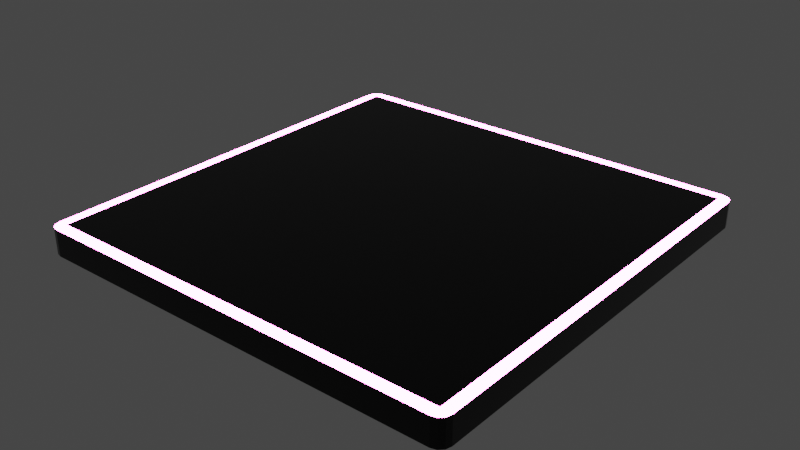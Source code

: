 # Source: structure.blend  (saved by Blender 3.6.11; exported with 4.5.12 LTS)
import bpy
from mathutils import Matrix  # noqa: F401  (used for matrix-valued properties, if any)

bpy.ops.wm.read_factory_settings(use_empty=True)
scene = bpy.context.scene
scene.name = 'Scene'

# ---- collections
col_collection = bpy.data.collections.new('Collection'); scene.collection.children.link(col_collection)

# ---- materials (node trees are filled in below, after node groups)
mat_floor = bpy.data.materials.new('floor')
mat_floor.use_transparent_shadow = False
mat_glow = bpy.data.materials.new('glow')
mat_glow.use_transparent_shadow = False

# ---- material node trees
mat_floor.use_nodes = True; mat_floor.node_tree.nodes.clear()
_N = mat_floor.node_tree.nodes; _L = mat_floor.node_tree.links
n0 = _N.new('ShaderNodeBsdfPrincipled'); n0.name = 'Principled BSDF'; n0.location = (10, 300)
n0.distribution = 'GGX'
n0.subsurface_method = 'RANDOM_WALK_SKIN'
n0.inputs[0].default_value = (0.0, 0.0, 0.0, 1.0)
n0.inputs[1].default_value = 0.3071
n0.inputs[2].default_value = 0.01181
n0.inputs[3].default_value = 1.45
n0.inputs[27].default_value = (0.0, 0.0, 0.0, 1.0)
n0.inputs[28].default_value = 1.0
n1 = _N.new('ShaderNodeOutputMaterial'); n1.name = 'Material Output'; n1.location = (300, 300)
_L.new(n0.outputs[0], n1.inputs[0])
n1.is_active_output = True
mat_glow.use_nodes = True; mat_glow.node_tree.nodes.clear()
_N = mat_glow.node_tree.nodes; _L = mat_glow.node_tree.links
n0 = _N.new('ShaderNodeBsdfPrincipled'); n0.name = 'Principled BSDF'; n0.location = (10, 300)
n0.distribution = 'GGX'
n0.subsurface_method = 'RANDOM_WALK_SKIN'
n0.inputs[0].default_value = (1.0, 0.1052, 0.7398, 1.0)
n0.inputs[3].default_value = 1.45
n0.inputs[27].default_value = (1.0, 0.08291, 0.5633, 1.0)
n0.inputs[28].default_value = 73.4
n1 = _N.new('ShaderNodeOutputMaterial'); n1.name = 'Material Output'; n1.location = (300, 300)
_L.new(n0.outputs[0], n1.inputs[0])
n1.is_active_output = True

# ---- world
world_world = bpy.data.worlds.new('World'); scene.world = world_world
world_world.use_nodes = True; world_world.node_tree.nodes.clear()
_N = world_world.node_tree.nodes; _L = world_world.node_tree.links
n0 = _N.new('ShaderNodeOutputWorld'); n0.name = 'World Output'; n0.location = (300, 300)
n1 = _N.new('ShaderNodeBackground'); n1.name = 'Background'; n1.location = (10, 300)
n1.inputs[0].default_value = (0.05088, 0.05088, 0.05088, 1.0)
_L.new(n1.outputs[0], n0.inputs[0])
n0.is_active_output = True
world_world.color = (0.05088, 0.05088, 0.05088)
world_world.use_sun_shadow = False
world_world.sun_shadow_jitter_overblur = 0.0

# ---- meshes
me_cube_001 = bpy.data.meshes.new('Cube.001')
me_cube_001.from_pydata([(-0.95, -0.95, -1.0), (-0.95, -1.0, -0.95), (-1.0, -0.95, -0.95), (-0.95, -0.975, -0.9933), (-0.975, -0.95, -0.9933), (-0.9739, -0.9739, -0.9868), (-0.975, -0.9933, -0.95), (-0.95, -0.9933, -0.975), (-0.9739, -0.9868, -0.9739), (-0.9933, -0.95, -0.975), (-0.9933, -0.975, -0.95), (-0.9868, -0.9739, -0.9739), (-0.95, -1.0, 0.95), (-0.95, -0.95, 1.0), (-1.0, -0.95, 0.95), (-0.95, -0.9933, 0.975), (-0.975, -0.9933, 0.95), (-0.9739, -0.9868, 0.9739), (-0.975, -0.95, 0.9933), (-0.95, -0.975, 0.9933), (-0.9739, -0.9739, 0.9868), (-0.9933, -0.975, 0.95), (-0.9933, -0.95, 0.975), (-0.9868, -0.9739, 0.9739), (-0.95, 0.95, -1.0), (-1.0, 0.95, -0.95), (-0.95, 1.0, -0.95), (-0.975, 0.95, -0.9933), (-0.95, 0.975, -0.9933), (-0.9739, 0.9739, -0.9868), (-0.9933, 0.975, -0.95), (-0.9933, 0.95, -0.975), (-0.9868, 0.9739, -0.9739), (-0.95, 0.9933, -0.975), (-0.975, 0.9933, -0.95), (-0.9739, 0.9868, -0.9739), (-0.95, 0.95, 1.0), (-0.95, 1.0, 0.95), (-1.0, 0.95, 0.95), (-0.95, 0.975, 0.9933), (-0.975, 0.95, 0.9933), (-0.9739, 0.9739, 0.9868), (-0.975, 0.9933, 0.95), (-0.95, 0.9933, 0.975), (-0.9739, 0.9868, 0.9739), (-0.9933, 0.95, 0.975), (-0.9933, 0.975, 0.95), (-0.9868, 0.9739, 0.9739), (0.95, -0.95, -1.0), (1.0, -0.95, -0.95), (0.95, -1.0, -0.95), (0.975, -0.95, -0.9933), (0.95, -0.975, -0.9933), (0.9739, -0.9739, -0.9868), (0.9933, -0.975, -0.95), (0.9933, -0.95, -0.975), (0.9868, -0.9739, -0.9739), (0.95, -0.9933, -0.975), (0.975, -0.9933, -0.95), (0.9739, -0.9868, -0.9739), (0.95, -0.95, 1.0), (0.95, -1.0, 0.95), (1.0, -0.95, 0.95), (0.95, -0.975, 0.9933), (0.975, -0.95, 0.9933), (0.9739, -0.9739, 0.9868), (0.975, -0.9933, 0.95), (0.95, -0.9933, 0.975), (0.9739, -0.9868, 0.9739), (0.9933, -0.95, 0.975), (0.9933, -0.975, 0.95), (0.9868, -0.9739, 0.9739), (0.95, 0.95, -1.0), (0.95, 1.0, -0.95), (1.0, 0.95, -0.95), (0.95, 0.975, -0.9933), (0.975, 0.95, -0.9933), (0.9739, 0.9739, -0.9868), (0.975, 0.9933, -0.95), (0.95, 0.9933, -0.975), (0.9739, 0.9868, -0.9739), (0.9933, 0.95, -0.975), (0.9933, 0.975, -0.95), (0.9868, 0.9739, -0.9739), (0.95, 0.95, 1.0), (1.0, 0.95, 0.95), (0.95, 1.0, 0.95), (0.975, 0.95, 0.9933), (0.95, 0.975, 0.9933), (0.9739, 0.9739, 0.9868), (0.9933, 0.975, 0.95), (0.9933, 0.95, 0.975), (0.9868, 0.9739, 0.9739), (0.95, 0.9933, 0.975), (0.975, 0.9933, 0.95), (0.9739, 0.9868, 0.9739)], [], [(50, 61, 12, 1), (74, 85, 62, 49), (84, 36, 13, 60), (2, 14, 38, 25), (26, 37, 86, 73), (0, 3, 5, 4), (3, 7, 8, 5), (1, 6, 8, 7), (6, 10, 11, 8), (2, 9, 11, 10), (9, 4, 5, 11), (5, 8, 11), (12, 15, 17, 16), (15, 19, 20, 17), (13, 18, 20, 19), (18, 22, 23, 20), (14, 21, 23, 22), (21, 16, 17, 23), (17, 20, 23), (24, 27, 29, 28), (27, 31, 32, 29), (25, 30, 32, 31), (30, 34, 35, 32), (26, 33, 35, 34), (33, 28, 29, 35), (29, 32, 35), (36, 39, 41, 40), (39, 43, 44, 41), (37, 42, 44, 43), (42, 46, 47, 44), (38, 45, 47, 46), (45, 40, 41, 47), (41, 44, 47), (48, 51, 53, 52), (51, 55, 56, 53), (49, 54, 56, 55), (54, 58, 59, 56), (50, 57, 59, 58), (57, 52, 53, 59), (53, 56, 59), (60, 63, 65, 64), (63, 67, 68, 65), (61, 66, 68, 67), (66, 70, 71, 68), (62, 69, 71, 70), (69, 64, 65, 71), (65, 68, 71), (72, 75, 77, 76), (75, 79, 80, 77), (73, 78, 80, 79), (78, 82, 83, 80), (74, 81, 83, 82), (81, 76, 77, 83), (77, 80, 83), (84, 87, 89, 88), (87, 91, 92, 89), (85, 90, 92, 91), (90, 94, 95, 92), (86, 93, 95, 94), (93, 88, 89, 95), (89, 92, 95), (24, 0, 4, 27), (27, 4, 9, 31), (31, 9, 2, 25), (1, 12, 16, 6), (6, 16, 21, 10), (10, 21, 14, 2), (13, 36, 40, 18), (18, 40, 45, 22), (22, 45, 38, 14), (37, 26, 34, 42), (42, 34, 30, 46), (46, 30, 25, 38), (72, 24, 28, 75), (75, 28, 33, 79), (79, 33, 26, 73), (36, 84, 88, 39), (39, 88, 93, 43), (43, 93, 86, 37), (85, 74, 82, 90), (90, 82, 78, 94), (94, 78, 73, 86), (48, 72, 76, 51), (51, 76, 81, 55), (55, 81, 74, 49), (84, 60, 64, 87), (87, 64, 69, 91), (91, 69, 62, 85), (61, 50, 58, 66), (66, 58, 54, 70), (70, 54, 49, 62), (0, 48, 52, 3), (3, 52, 57, 7), (7, 57, 50, 1), (60, 13, 19, 63), (63, 19, 15, 67), (67, 15, 12, 61), (24, 72, 48, 0)])
me_cube_001.polygons.foreach_set('material_index', [0, 0, 0, 0, 0, 0, 0, 0, 0, 0, 0, 0, 1, 1, 1, 1, 1, 1, 1, 0, 0, 0, 0, 0, 0, 0, 1, 1, 1, 1, 1, 1, 1, 0, 0, 0, 0, 0, 0, 0, 1, 1, 1, 1, 1, 1, 1, 0, 0, 0, 0, 0, 0, 0, 1, 1, 1, 1, 1, 1, 1, 0, 0, 0, 0, 0, 0, 1, 1, 1, 0, 0, 0, 0, 0, 0, 1, 1, 1, 0, 0, 0, 0, 0, 0, 1, 1, 1, 0, 0, 0, 0, 0, 0, 1, 1, 1, 0])
_uv = me_cube_001.uv_layers.new(name='UVMap')
_uv.uv.foreach_set('vector', [0.3812, 0.7562, 0.6187, 0.7563, 0.6187, 0.9937, 0.3812, 0.9937, 0.3812, 0.5062, 0.6187, 0.5063, 0.6187, 0.7437, 0.3812, 0.7437, 0.6312, 0.5062, 0.8688, 0.5063, 0.8688, 0.7437, 0.6312, 0.7437, 0.3812, 0.00625, 0.6187, 0.00625, 0.6187, 0.2438, 0.3812, 0.2437, 0.3812, 0.2562, 0.6187, 0.2563, 0.6187, 0.4937, 0.3812, 0.4937, 0.1312, 0.7437, 0.1312, 0.7469, 0.1283, 0.7467, 0.1281, 0.7438, 0.1312, 0.7469, 0.1312, 0.75, 0.1283, 0.75, 0.1283, 0.7467, 0.3812, 0.9937, 0.3813, 1.0, 0.375, 0.9967, 0.375, 0.9937, 0.3813, 0.0, 0.3813, 0.003129, 0.375, 0.003261, 0.375, 0.0, 0.3812, 0.00625, 0.375, 0.00625, 0.375, 0.003261, 0.3813, 0.003129, 0.125, 0.7438, 0.1281, 0.7438, 0.1283, 0.7467, 0.125, 0.7467, 0.1283, 0.7467, 0.1283, 0.75, 0.125, 0.7467, 0.6187, 0.9937, 0.6219, 0.9938, 0.6217, 1.0, 0.6187, 1.0, 0.6219, 0.9938, 0.625, 0.9937, 0.625, 1.0, 0.6217, 1.0, 0.8688, 0.7437, 0.875, 0.7438, 0.875, 0.7467, 0.8688, 0.75, 0.625, 0.00625, 0.6219, 0.00625, 0.6217, 0.003261, 0.625, 0.003261, 0.6187, 0.00625, 0.6188, 0.003129, 0.6217, 0.003261, 0.6219, 0.00625, 0.6188, 0.003129, 0.6187, 0.0, 0.6217, 0.0, 0.6217, 0.003261, 0.6217, 0.0, 0.625, 0.003261, 0.6217, 0.003261, 0.1312, 0.5062, 0.1281, 0.5062, 0.1283, 0.5033, 0.1312, 0.5031, 0.1281, 0.5062, 0.125, 0.5063, 0.125, 0.5033, 0.1283, 0.5033, 0.3812, 0.2437, 0.3813, 0.2469, 0.375, 0.2467, 0.375, 0.2438, 0.3813, 0.2469, 0.3813, 0.2531, 0.375, 0.2533, 0.375, 0.2467, 0.3812, 0.2562, 0.375, 0.2562, 0.375, 0.2533, 0.3813, 0.2531, 0.1312, 0.5, 0.1312, 0.5031, 0.1283, 0.5033, 0.1283, 0.5, 0.1283, 0.5033, 0.125, 0.5033, 0.1283, 0.5, 0.8688, 0.5063, 0.8688, 0.5, 0.875, 0.5033, 0.875, 0.5063, 0.625, 0.2562, 0.6219, 0.2562, 0.6217, 0.2533, 0.625, 0.25, 0.6187, 0.2563, 0.6188, 0.2531, 0.6217, 0.2533, 0.6219, 0.2562, 0.6188, 0.2531, 0.6188, 0.2469, 0.6217, 0.2467, 0.6217, 0.2533, 0.6187, 0.2438, 0.6219, 0.2438, 0.6217, 0.2467, 0.6188, 0.2469, 0.6219, 0.2438, 0.625, 0.2438, 0.625, 0.2467, 0.6217, 0.2467, 0.625, 0.2467, 0.6217, 0.2484, 0.6217, 0.2467, 0.3688, 0.7437, 0.3719, 0.7438, 0.3717, 0.7467, 0.3688, 0.7469, 0.3719, 0.7438, 0.3781, 0.7438, 0.3783, 0.7467, 0.3717, 0.7467, 0.3812, 0.7437, 0.3813, 0.7469, 0.3783, 0.7467, 0.3781, 0.7438, 0.3813, 0.7469, 0.3813, 0.7531, 0.375, 0.7533, 0.3783, 0.7467, 0.3812, 0.7562, 0.375, 0.7563, 0.375, 0.7533, 0.3813, 0.7531, 0.3688, 0.75, 0.3688, 0.7469, 0.3717, 0.7467, 0.3717, 0.75, 0.3717, 0.7467, 0.3734, 0.7467, 0.3717, 0.75, 0.6312, 0.7437, 0.6312, 0.75, 0.6283, 0.75, 0.6281, 0.7438, 0.625, 0.7563, 0.6219, 0.7563, 0.6217, 0.7533, 0.625, 0.7533, 0.6187, 0.7563, 0.6188, 0.7531, 0.6217, 0.7533, 0.6219, 0.7563, 0.6188, 0.7531, 0.6188, 0.7469, 0.6217, 0.7467, 0.6217, 0.7533, 0.6187, 0.7437, 0.6219, 0.7438, 0.6217, 0.7467, 0.6188, 0.7469, 0.6219, 0.7438, 0.6281, 0.7438, 0.6283, 0.75, 0.6217, 0.7467, 0.625, 0.7533, 0.6217, 0.7533, 0.6217, 0.7516, 0.3688, 0.5063, 0.3688, 0.5031, 0.3717, 0.5033, 0.3719, 0.5063, 0.3688, 0.5031, 0.3688, 0.5, 0.3717, 0.5, 0.3717, 0.5033, 0.3812, 0.4937, 0.3813, 0.4969, 0.375, 0.4967, 0.375, 0.4938, 0.3813, 0.4969, 0.3813, 0.5031, 0.3783, 0.5033, 0.375, 0.4967, 0.3812, 0.5062, 0.3781, 0.5062, 0.3783, 0.5033, 0.3813, 0.5031, 0.3781, 0.5062, 0.3719, 0.5063, 0.3717, 0.5033, 0.3783, 0.5033, 0.3717, 0.5033, 0.3717, 0.5, 0.3734, 0.5033, 0.6312, 0.5062, 0.6281, 0.5062, 0.6283, 0.5, 0.6312, 0.5, 0.6281, 0.5062, 0.6219, 0.5063, 0.6217, 0.5033, 0.6283, 0.5, 0.6187, 0.5063, 0.6188, 0.5031, 0.6217, 0.5033, 0.6219, 0.5063, 0.6188, 0.5031, 0.6188, 0.4969, 0.6217, 0.4967, 0.6217, 0.5033, 0.6187, 0.4937, 0.6219, 0.4938, 0.6217, 0.4967, 0.6188, 0.4969, 0.6219, 0.4938, 0.625, 0.4938, 0.625, 0.4967, 0.6217, 0.4967, 0.625, 0.4967, 0.6217, 0.4984, 0.6217, 0.4967, 0.1312, 0.5062, 0.1312, 0.7437, 0.1281, 0.7438, 0.1281, 0.5062, 0.1281, 0.5062, 0.1281, 0.7438, 0.125, 0.7438, 0.125, 0.5063, 0.375, 0.2438, 0.375, 0.00625, 0.3812, 0.00625, 0.3812, 0.2437, 0.3812, 0.9937, 0.6187, 0.9937, 0.6187, 1.0, 0.3813, 1.0, 0.3813, 0.0, 0.6187, 0.0, 0.6188, 0.003129, 0.3813, 0.003129, 0.3813, 0.003129, 0.6188, 0.003129, 0.6187, 0.00625, 0.3812, 0.00625, 0.8688, 0.7437, 0.8688, 0.5063, 0.875, 0.5063, 0.875, 0.7438, 0.625, 0.00625, 0.625, 0.2438, 0.6219, 0.2438, 0.6219, 0.00625, 0.6219, 0.00625, 0.6219, 0.2438, 0.6187, 0.2438, 0.6187, 0.00625, 0.6187, 0.2563, 0.3812, 0.2562, 0.3813, 0.2531, 0.6188, 0.2531, 0.6188, 0.2531, 0.3813, 0.2531, 0.3813, 0.2469, 0.6188, 0.2469, 0.6188, 0.2469, 0.3813, 0.2469, 0.3812, 0.2437, 0.6187, 0.2438, 0.3688, 0.5063, 0.1312, 0.5062, 0.1312, 0.5031, 0.3688, 0.5031, 0.3688, 0.5031, 0.1312, 0.5031, 0.1312, 0.5, 0.3688, 0.5, 0.375, 0.4938, 0.375, 0.2562, 0.3812, 0.2562, 0.3812, 0.4937, 0.8688, 0.5063, 0.6312, 0.5062, 0.6312, 0.5, 0.8688, 0.5, 0.625, 0.2562, 0.625, 0.4938, 0.6219, 0.4938, 0.6219, 0.2562, 0.6219, 0.2562, 0.6219, 0.4938, 0.6187, 0.4937, 0.6187, 0.2563, 0.6187, 0.5063, 0.3812, 0.5062, 0.3813, 0.5031, 0.6188, 0.5031, 0.6188, 0.5031, 0.3813, 0.5031, 0.3813, 0.4969, 0.6188, 0.4969, 0.6188, 0.4969, 0.3813, 0.4969, 0.3812, 0.4937, 0.6187, 0.4937, 0.3688, 0.7437, 0.3688, 0.5063, 0.3719, 0.5063, 0.3719, 0.7438, 0.3719, 0.7438, 0.3719, 0.5063, 0.3781, 0.5062, 0.3781, 0.7438, 0.3781, 0.7438, 0.3781, 0.5062, 0.3812, 0.5062, 0.3812, 0.7437, 0.6312, 0.5062, 0.6312, 0.7437, 0.6281, 0.7438, 0.6281, 0.5062, 0.6281, 0.5062, 0.6281, 0.7438, 0.6219, 0.7438, 0.6219, 0.5063, 0.6219, 0.5063, 0.6219, 0.7438, 0.6187, 0.7437, 0.6187, 0.5063, 0.6187, 0.7563, 0.3812, 0.7562, 0.3813, 0.7531, 0.6188, 0.7531, 0.6188, 0.7531, 0.3813, 0.7531, 0.3813, 0.7469, 0.6188, 0.7469, 0.6188, 0.7469, 0.3813, 0.7469, 0.3812, 0.7437, 0.6187, 0.7437, 0.1312, 0.7437, 0.3688, 0.7437, 0.3688, 0.7469, 0.1312, 0.7469, 0.1312, 0.7469, 0.3688, 0.7469, 0.3688, 0.75, 0.1312, 0.75, 0.375, 0.9937, 0.375, 0.7563, 0.3812, 0.7562, 0.3812, 0.9937, 0.6312, 0.7437, 0.8688, 0.7437, 0.8688, 0.75, 0.6312, 0.75, 0.625, 0.7563, 0.625, 0.9937, 0.6219, 0.9938, 0.6219, 0.7563, 0.6219, 0.7563, 0.6219, 0.9938, 0.6187, 0.9937, 0.6187, 0.7563, 0.1312, 0.5062, 0.3688, 0.5063, 0.3688, 0.7437, 0.1312, 0.7437])
me_cube_001.materials.append(mat_floor)
me_cube_001.materials.append(mat_glow)
me_cube_001.update()

# ---- objects
ob_cube = bpy.data.objects.new('Cube', me_cube_001)

# ---- transforms, parenting, visibility, modifiers, constraints
ob_cube.location = (0.0, 0.0, 0.0)
ob_cube.scale = (2.55, 2.55, 0.1632)

# ---- collection membership
col_collection.objects.link(ob_cube)

# ---- scene / render settings (as saved in the file)
scene.frame_start = 1; scene.frame_end = 250; scene.frame_set(1)
scene.render.engine = 'BLENDER_EEVEE_NEXT'
scene.cycles.sampling_pattern = 'TABULATED_SOBOL'
scene.view_settings.view_transform = 'Filmic'
bpy.context.view_layer.update()

# ---- added for rendering (the .blend has no active camera): camera
cam_auto = bpy.data.cameras.new('AutoCamera')
cam_auto.lens = 50.0
cam_auto.sensor_width = 36.0
cam_auto.clip_end = 1000.0
ob_auto_camera = bpy.data.objects.new('AutoCamera', cam_auto)
scene.collection.objects.link(ob_auto_camera)
ob_auto_camera.location = (6.67872, -8.01446, 5.34297)
ob_auto_camera.rotation_euler = (1.09748, -7.21219e-08, 0.694738)
scene.camera = ob_auto_camera
bpy.context.view_layer.update()
